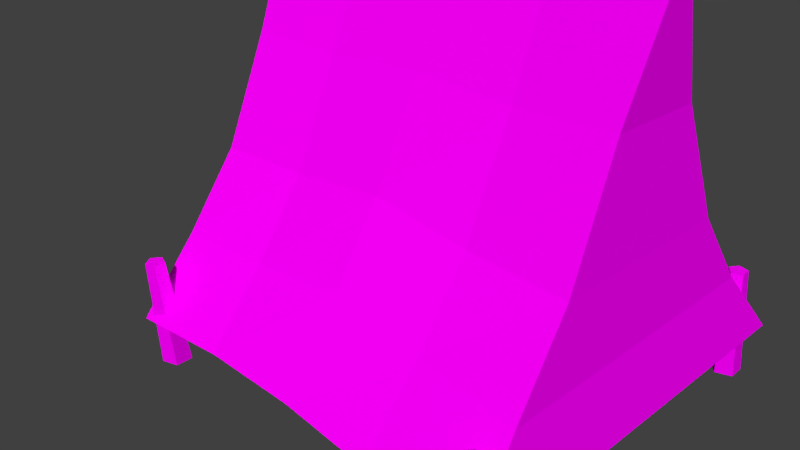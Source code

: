 # Source: Zelt_2.blend  (saved by Blender 2.72.0; exported with 4.5.12 LTS)
import bpy
from mathutils import Matrix  # noqa: F401  (used for matrix-valued properties, if any)

bpy.ops.wm.read_factory_settings(use_empty=True)
scene = bpy.context.scene
scene.name = 'Scene'

# ---- collections
col_collection_1 = bpy.data.collections.new('Collection 1'); scene.collection.children.link(col_collection_1)

# ---- images (referenced by path relative to the original .blend; pixels are not part of the script)
import os
ASSET_DIR = os.environ.get("B2B_ASSET_DIR", "")  # directory of the original .blend (textures are referenced by path, not embedded)
HERE = os.path.dirname(os.path.abspath(__file__))  # packed textures are extracted next to this script under _unpacked/

def load_image(name, relpath, width, height, colorspace="sRGB"):
    """Load a texture the original file referenced (path relative to the .blend, or extracted next to this script)."""
    p = next((c for c in (os.path.join(HERE, relpath), os.path.join(ASSET_DIR, relpath)) if relpath and os.path.exists(c)), "")
    if p:
        img = bpy.data.images.load(p, check_existing=True)
        img.name = name
    else:  # same state as the original file: an image datablock whose file is absent (Cycles renders it pink)
        img = bpy.data.images.new(name, width, height)
        img.source = "FILE"
        img.filepath = "//" + (relpath or name)
    img.colorspace_settings.name = colorspace
    return img
img_holz_8_png = load_image('Holz_8.png', 'Holz_8.png', 1024, 1024, 'sRGB')
img_stoff_1_nor_png = load_image('Stoff_1_nor.png', 'Stoff_1_nor.png', 1024, 1024, 'sRGB')

# ---- materials (node trees are filled in below, after node groups)
mat_material_001 = bpy.data.materials.new('Material.001')
mat_material_001.alpha_threshold = 0.0
mat_material_001.roughness = 0.5
mat_material_002 = bpy.data.materials.new('Material.002')
mat_material_002.alpha_threshold = 0.0
mat_material_002.roughness = 0.5
mat_material = bpy.data.materials.new('Material')
mat_material.alpha_threshold = 0.0
mat_material.roughness = 0.5

# ---- material node trees
mat_material_001.use_nodes = True; mat_material_001.node_tree.nodes.clear()
_N = mat_material_001.node_tree.nodes; _L = mat_material_001.node_tree.links
n0 = _N.new('ShaderNodeOutputMaterial'); n0.name = 'Material Output'; n0.location = (300, 300)
n1 = _N.new('ShaderNodeBsdfDiffuse'); n1.name = 'Diffuse BSDF'; n1.location = (10, 300)
n2 = _N.new('ShaderNodeTexImage'); n2.name = 'Image Texture'; n2.location = (-180, 300)
n2.width = 140
n2.image = img_holz_8_png
_L.new(n1.outputs[0], n0.inputs[0])
_L.new(n2.outputs[0], n1.inputs[0])
n0.is_active_output = True
mat_material_002.use_nodes = True; mat_material_002.node_tree.nodes.clear()
_N = mat_material_002.node_tree.nodes; _L = mat_material_002.node_tree.links
n0 = _N.new('ShaderNodeOutputMaterial'); n0.name = 'Material Output'; n0.location = (300, 300)
n1 = _N.new('ShaderNodeBsdfDiffuse'); n1.name = 'Diffuse BSDF'; n1.location = (10, 300)
n2 = _N.new('ShaderNodeTexImage'); n2.name = 'Image Texture'; n2.location = (-180, 300)
n2.width = 140
n2.image = img_stoff_1_nor_png
_L.new(n1.outputs[0], n0.inputs[0])
_L.new(n2.outputs[0], n1.inputs[0])
n0.is_active_output = True
mat_material.use_nodes = True; mat_material.node_tree.nodes.clear()
_N = mat_material.node_tree.nodes; _L = mat_material.node_tree.links
n0 = _N.new('ShaderNodeOutputMaterial'); n0.name = 'Material Output'; n0.location = (300, 300)
n1 = _N.new('ShaderNodeEmission'); n1.name = 'Emission'; n1.location = (110, 300)
n1.inputs[0].default_value = (0.8, 0.8, 0.8, 1.0)
_L.new(n1.outputs[0], n0.inputs[0])
n0.is_active_output = True

# ---- world
world_world = bpy.data.worlds.new('World'); scene.world = world_world
world_world.color = (0.05088, 0.05088, 0.05088)
world_world.use_sun_shadow = False
world_world.sun_shadow_jitter_overblur = 0.0
world_world.cycles.sampling_method = 'MANUAL'
world_world.cycles.sample_map_resolution = 256

# ---- cameras
cam_camera = bpy.data.cameras.new('Camera')
cam_camera.clip_end = 100.0
cam_camera.lens = 35.0
cam_camera.sensor_width = 32.0
cam_camera.sensor_height = 18.0
cam_camera.ortho_scale = 7.314
cam_camera.dof.focus_distance = 0.0

# ---- meshes
me_cylinder_007 = bpy.data.meshes.new('Cylinder.007')
me_cylinder_007.from_pydata([(-4.255e-09, 0.6431, 0.3669), (0.6116, 0.1987, 0.3669), (0.378, -0.5202, 0.3669), (-0.378, -0.5202, 0.3669), (-0.6116, 0.1987, 0.3669), (-0.369, 1.395, -0.2998), (0.582, 0.7044, -0.2998), (0.2188, -0.4136, -0.2998), (-0.9568, -0.4136, -0.2998), (-1.32, 0.7044, -0.2998)], [], [(5, 0, 1, 6), (6, 1, 2, 7), (7, 2, 3, 8), (1, 0, 4, 3, 2), (9, 4, 0, 5), (8, 3, 4, 9), (5, 6, 7, 8, 9)])
_uv = me_cylinder_007.uv_layers.new(name='UVMap')
_uv.uv.foreach_set('vector', [0.372, 0.2141, 0.422, 0.0873, 0.561, 0.07064, 0.5173, 0.2157, 0.5173, 0.2157, 0.561, 0.07064, 0.6996, 0.02159, 0.742, 0.1632, 0.742, 0.1632, 0.6996, 0.02159, 0.8558, 0.002506, 0.9999, 0.1213, 0.4011, 0.7087, 0.2804, 0.7479, 0.2057, 0.6452, 0.2804, 0.5425, 0.4011, 0.5817, 0.2948, 0.206, 0.2867, 0.04905, 0.422, 0.0873, 0.372, 0.2141, 0.1313, 0.197, 0.1266, 0.0001137, 0.2867, 0.04905, 0.2948, 0.206, 0.372, 0.2141, 0.5173, 0.2157, 0.742, 0.1632, 0.9999, 0.1213, 0.2948, 0.206])
me_cylinder_007.materials.append(mat_material_001)
me_cylinder_007.use_remesh_preserve_volume = False
me_cylinder_007.use_remesh_preserve_attributes = False
me_cylinder_007.use_mirror_vertex_groups = False
me_cylinder_007.update()
me_cylinder_006 = bpy.data.meshes.new('Cylinder.006')
me_cylinder_006.from_pydata([(-4.255e-09, 0.6431, 0.3669), (0.6116, 0.1987, 0.3669), (0.378, -0.5202, 0.3669), (-0.378, -0.5202, 0.3669), (-0.6116, 0.1987, 0.3669), (-0.369, 1.395, -0.2998), (0.582, 0.7044, -0.2998), (0.2188, -0.4136, -0.2998), (-0.9568, -0.4136, -0.2998), (-1.32, 0.7044, -0.2998)], [], [(5, 0, 1, 6), (6, 1, 2, 7), (7, 2, 3, 8), (1, 0, 4, 3, 2), (9, 4, 0, 5), (8, 3, 4, 9), (5, 6, 7, 8, 9)])
_uv = me_cylinder_006.uv_layers.new(name='UVMap')
_uv.uv.foreach_set('vector', [0.372, 0.2141, 0.422, 0.0873, 0.561, 0.07064, 0.5173, 0.2157, 0.5173, 0.2157, 0.561, 0.07064, 0.6996, 0.02159, 0.742, 0.1632, 0.742, 0.1632, 0.6996, 0.02159, 0.8558, 0.002506, 0.9999, 0.1213, 0.4011, 0.7087, 0.2804, 0.7479, 0.2057, 0.6452, 0.2804, 0.5425, 0.4011, 0.5817, 0.2948, 0.206, 0.2867, 0.04905, 0.422, 0.0873, 0.372, 0.2141, 0.1313, 0.197, 0.1266, 0.0001137, 0.2867, 0.04905, 0.2948, 0.206, 0.372, 0.2141, 0.5173, 0.2157, 0.742, 0.1632, 0.9999, 0.1213, 0.2948, 0.206])
me_cylinder_006.materials.append(mat_material_001)
me_cylinder_006.use_remesh_preserve_volume = False
me_cylinder_006.use_remesh_preserve_attributes = False
me_cylinder_006.use_mirror_vertex_groups = False
me_cylinder_006.update()
me_plane_003 = bpy.data.meshes.new('Plane.003')
me_plane_003.from_pydata([(-1.0, -1.0, 0.0), (1.0, -1.0, 0.0), (-1.0, 1.0, 0.0), (1.056, 1.0, -9.256e-09), (-1.0, 0.1152, 0.1804), (0.0, -0.9628, 0.05061), (0.9814, 0.1152, 0.1804), (0.0, 0.9501, 0.07249), (0.0, 0.05048, 0.1788), (-1.0, -0.4459, 0.1116), (0.5, -0.9633, 0.04684), (1.0, 0.5541, 0.1116), (-0.5, 0.9608, 0.05696), (-1.0, 0.5541, 0.1116), (-0.5, -0.9633, 0.04684), (0.9627, -0.4459, 0.1116), (0.5, 0.9608, 0.05696), (0.0, 0.4645, 0.1462), (0.0, -0.4596, 0.1361), (-0.5, 0.1009, 0.2011), (0.5, 0.1009, 0.2011), (0.5, 0.5274, 0.1505), (-0.5, 0.5274, 0.1505), (-0.5, -0.4347, 0.1454), (0.5, -0.4347, 0.1454), (1.0, -1.022, 0.0504), (-1.0, -1.022, 0.0504), (1.056, 0.0293, 2.226), (-1.0, 0.0293, 2.226), (0.9814, -0.3158, 1.169), (1.018e-07, -0.9688, 0.06427), (-1.0, -0.3158, 1.169), (2.421e-07, 0.05127, 2.134), (1.639e-07, -0.3509, 1.099), (0.9627, -0.6565, 0.5946), (-0.5, -0.9715, 0.06568), (-1.0, -0.1308, 1.683), (0.5, 0.04656, 2.154), (1.0, -0.1308, 1.683), (0.5, -0.9715, 0.06568), (-1.0, -0.6565, 0.5946), (-0.5, 0.04656, 2.154), (1.981e-07, -0.1549, 1.567), (1.303e-07, -0.6474, 0.5668), (0.5, -0.3095, 1.142), (-0.5, -0.3095, 1.142), (-0.5, -0.1191, 1.633), (0.5, -0.1191, 1.633), (0.5, -0.6281, 0.5891), (-0.5, -0.6281, 0.5891), (-1.08, 0.4491, 1.264), (-1.117, 0.5854, 0.9509), (-1.026, 0.1798, 0.9702), (-1.063, 0.2529, 0.8025), (-0.9847, -0.1137, 0.7055), (-1.021, -0.07542, 0.6176), (-0.9633, -0.5035, 0.3206), (-1.0, -0.5497, 0.3498)], [], [(21, 11, 3, 16), (22, 17, 7, 12), (23, 18, 8, 19), (24, 15, 6, 20), (17, 21, 16, 7), (8, 20, 21, 17), (20, 6, 11, 21), (13, 22, 12, 2), (4, 19, 22, 13), (19, 8, 17, 22), (9, 23, 19, 4), (0, 14, 23, 9), (14, 5, 18, 23), (18, 24, 20, 8), (5, 10, 24, 18), (10, 1, 15, 24), (46, 36, 28, 41), (47, 42, 32, 37), (48, 43, 33, 44), (49, 40, 31, 45), (42, 46, 41, 32), (33, 45, 46, 42), (45, 31, 36, 46), (38, 47, 37, 27), (29, 44, 47, 38), (44, 33, 42, 47), (34, 48, 44, 29), (25, 39, 48, 34), (39, 30, 43, 48), (43, 49, 45, 33), (30, 35, 49, 43), (35, 26, 40, 49), (0, 26, 35, 14), (14, 35, 30, 5), (5, 30, 39, 10), (10, 39, 25, 1), (11, 38, 27, 3), (6, 29, 38, 11), (15, 34, 29, 6), (1, 25, 34, 15), (13, 2, 51, 53), (4, 13, 53, 55), (9, 4, 55, 57), (36, 52, 50, 28), (31, 54, 52, 36), (40, 56, 54, 31), (9, 57, 26, 0), (26, 57, 56, 40)])
_uv = me_plane_003.uv_layers.new(name='UVMap')
_uv.uv.foreach_set('vector', [1.157, -0.179, 1.172, -0.37, 1.347, -0.3906, 1.326, -0.1783, 1.158, 0.2035, 1.133, 0.01234, 1.32, 0.01227, 1.326, 0.2027, 0.7849, 0.2096, 0.7714, 0.0126, 0.9723, 0.01246, 0.9935, 0.2053, 0.7846, -0.1844, 0.7865, -0.3634, 1.002, -0.3646, 0.9931, -0.1804, 1.133, 0.01234, 1.157, -0.179, 1.326, -0.1783, 1.32, 0.01227, 0.9723, 0.01246, 0.9931, -0.1804, 1.157, -0.179, 1.133, 0.01234, 0.9931, -0.1804, 1.002, -0.3646, 1.172, -0.37, 1.157, -0.179, 1.172, 0.3942, 1.158, 0.2035, 1.326, 0.2027, 1.347, 0.3937, 1.003, 0.3959, 0.9935, 0.2053, 1.158, 0.2035, 1.172, 0.3942, 0.9935, 0.2053, 0.9723, 0.01246, 1.133, 0.01234, 1.158, 0.2035, 0.7884, 0.4033, 0.7849, 0.2096, 0.9935, 0.2053, 1.003, 0.3959, 0.5738, 0.422, 0.5665, 0.2189, 0.7849, 0.2096, 0.7884, 0.4033, 0.5665, 0.2189, 0.5657, 0.01274, 0.7714, 0.0126, 0.7849, 0.2096, 0.7714, 0.0126, 0.7846, -0.1844, 0.9931, -0.1804, 0.9723, 0.01246, 0.5657, 0.01274, 0.5663, -0.1933, 0.7846, -0.1844, 0.7714, 0.0126, 0.5663, -0.1933, 0.5734, -0.3962, 0.7865, -0.3634, 0.7846, -0.1844, -0.1469, 0.2051, -0.1645, 0.3973, -0.3821, 0.3967, -0.3568, 0.2044, -0.1466, -0.1799, -0.1173, 0.01261, -0.3495, 0.01243, -0.3565, -0.1795, 0.3044, -0.1844, 0.3185, 0.01282, 0.07907, 0.01274, 0.05606, -0.1809, 0.3044, 0.2101, 0.3012, 0.4042, 0.04502, 0.3989, 0.05584, 0.2064, -0.1173, 0.01261, -0.1469, 0.2051, -0.3568, 0.2044, -0.3495, 0.01243, 0.07907, 0.01274, 0.05584, 0.2064, -0.1469, 0.2051, -0.1173, 0.01261, 0.05584, 0.2064, 0.04502, 0.3989, -0.1645, 0.3973, -0.1469, 0.2051, -0.1639, -0.3721, -0.1466, -0.1799, -0.3565, -0.1795, -0.3815, -0.3932, 0.04567, -0.3662, 0.05606, -0.1809, -0.1466, -0.1799, -0.1639, -0.3721, 0.05606, -0.1809, 0.07907, 0.01274, -0.1173, 0.01261, -0.1466, -0.1799, 0.302, -0.3639, 0.3044, -0.1844, 0.05606, -0.1809, 0.04567, -0.3662, 0.5519, -0.3958, 0.5579, -0.1932, 0.3044, -0.1844, 0.302, -0.3639, 0.5579, -0.1932, 0.5597, 0.01274, 0.3185, 0.01282, 0.3044, -0.1844, 0.3185, 0.01282, 0.3044, 0.2101, 0.05584, 0.2064, 0.07907, 0.01274, 0.5597, 0.01274, 0.5581, 0.2188, 0.3044, 0.2101, 0.3185, 0.01282, 0.5581, 0.2188, 0.5523, 0.4216, 0.3012, 0.4042, 0.3044, 0.2101, 0.5738, 0.422, 0.5523, 0.4216, 0.5581, 0.2188, 0.5665, 0.2189, 0.5665, 0.2189, 0.5581, 0.2188, 0.5597, 0.01274, 0.5657, 0.01274, 0.5657, 0.01274, 0.5597, 0.01274, 0.5579, -0.1932, 0.5663, -0.1933, 0.5663, -0.1933, 0.5579, -0.1932, 0.5519, -0.3958, 0.5734, -0.3962, 0.48, 0.5317, 0.48, 1.199, 0.3366, 1.368, 0.3366, 0.4226, 0.626, 0.6245, 0.626, 1.044, 0.48, 1.199, 0.48, 0.5317, 0.8369, 0.6872, 0.8369, 0.8922, 0.626, 1.044, 0.626, 0.6245, 1.052, 0.7336, 1.052, 0.755, 0.8369, 0.8922, 0.8369, 0.6872, 0.1833, 0.5361, 0.3215, 0.4226, 0.3361, 0.8285, 0.1928, 0.8302, 0.04033, 0.6332, 0.1833, 0.5361, 0.1928, 0.8302, 0.04579, 0.8189, -0.1686, 0.702, 0.04033, 0.6332, 0.04579, 0.8189, -0.1657, 0.8031, 0.1854, 1.223, 0.1944, 0.9203, 0.3361, 0.9866, 0.3216, 1.396, 0.04414, 1.064, 0.04915, 0.8673, 0.1944, 0.9203, 0.1854, 1.223, -0.1628, 0.907, -0.1476, 0.785, 0.04915, 0.8673, 0.04414, 1.064, -0.1686, 0.702, -0.1657, 0.8031, -0.3815, 0.7758, -0.3821, 0.7544, -0.3815, 0.7758, -0.1657, 0.8031, -0.1476, 0.785, -0.1628, 0.907])
me_plane_003.materials.append(mat_material_002)
me_plane_003.use_remesh_preserve_volume = False
me_plane_003.use_remesh_preserve_attributes = False
me_plane_003.use_mirror_vertex_groups = False
me_plane_003.update()
me_cylinder_003 = bpy.data.meshes.new('Cylinder.003')
me_cylinder_003.from_pydata([(-4.255e-09, 0.6431, 0.3669), (0.6116, 0.1987, 0.3669), (0.378, -0.5202, 0.3669), (-0.378, -0.5202, 0.3669), (-0.6116, 0.1987, 0.3669), (-0.369, 1.395, -0.2998), (0.582, 0.7044, -0.2998), (0.2188, -0.4136, -0.2998), (-0.9568, -0.4136, -0.2998), (-1.32, 0.7044, -0.2998)], [], [(5, 0, 1, 6), (6, 1, 2, 7), (7, 2, 3, 8), (1, 0, 4, 3, 2), (9, 4, 0, 5), (8, 3, 4, 9), (5, 6, 7, 8, 9)])
_uv = me_cylinder_003.uv_layers.new(name='UVMap')
_uv.uv.foreach_set('vector', [0.372, 0.2141, 0.422, 0.0873, 0.561, 0.07064, 0.5173, 0.2157, 0.5173, 0.2157, 0.561, 0.07064, 0.6996, 0.02159, 0.742, 0.1632, 0.742, 0.1632, 0.6996, 0.02159, 0.8558, 0.002506, 0.9999, 0.1213, 0.4011, 0.7087, 0.2804, 0.7479, 0.2057, 0.6452, 0.2804, 0.5425, 0.4011, 0.5817, 0.2948, 0.206, 0.2867, 0.04905, 0.422, 0.0873, 0.372, 0.2141, 0.1313, 0.197, 0.1266, 0.0001137, 0.2867, 0.04905, 0.2948, 0.206, 0.372, 0.2141, 0.5173, 0.2157, 0.742, 0.1632, 0.9999, 0.1213, 0.2948, 0.206])
me_cylinder_003.materials.append(mat_material_001)
me_cylinder_003.use_remesh_preserve_volume = False
me_cylinder_003.use_remesh_preserve_attributes = False
me_cylinder_003.use_mirror_vertex_groups = False
me_cylinder_003.update()
me_cylinder_002 = bpy.data.meshes.new('Cylinder.002')
me_cylinder_002.from_pydata([(-4.255e-09, 0.6431, 0.3669), (0.6116, 0.1987, 0.3669), (0.378, -0.5202, 0.3669), (-0.378, -0.5202, 0.3669), (-0.6116, 0.1987, 0.3669), (-0.369, 1.395, -0.2998), (0.582, 0.7044, -0.2998), (0.2188, -0.4136, -0.2998), (-0.9568, -0.4136, -0.2998), (-1.32, 0.7044, -0.2998)], [], [(5, 0, 1, 6), (6, 1, 2, 7), (7, 2, 3, 8), (1, 0, 4, 3, 2), (9, 4, 0, 5), (8, 3, 4, 9), (5, 6, 7, 8, 9)])
_uv = me_cylinder_002.uv_layers.new(name='UVMap')
_uv.uv.foreach_set('vector', [0.372, 0.2141, 0.422, 0.0873, 0.561, 0.07064, 0.5173, 0.2157, 0.5173, 0.2157, 0.561, 0.07064, 0.6996, 0.02159, 0.742, 0.1632, 0.742, 0.1632, 0.6996, 0.02159, 0.8558, 0.002506, 0.9999, 0.1213, 0.4011, 0.7087, 0.2804, 0.7479, 0.2057, 0.6452, 0.2804, 0.5425, 0.4011, 0.5817, 0.2948, 0.206, 0.2867, 0.04905, 0.422, 0.0873, 0.372, 0.2141, 0.1313, 0.197, 0.1266, 0.0001137, 0.2867, 0.04905, 0.2948, 0.206, 0.372, 0.2141, 0.5173, 0.2157, 0.742, 0.1632, 0.9999, 0.1213, 0.2948, 0.206])
me_cylinder_002.materials.append(mat_material_001)
me_cylinder_002.use_remesh_preserve_volume = False
me_cylinder_002.use_remesh_preserve_attributes = False
me_cylinder_002.use_mirror_vertex_groups = False
me_cylinder_002.update()
me_plane = bpy.data.meshes.new('Plane')
me_plane.from_pydata([(-1.0, -1.0, 0.0), (1.0, -1.0, 0.0), (-1.0, 1.0, 0.0), (1.0, 1.0, 0.0)], [], [(0, 1, 3, 2)])
me_plane.materials.append(mat_material)
me_plane.use_remesh_preserve_volume = False
me_plane.use_remesh_preserve_attributes = False
me_plane.use_mirror_vertex_groups = False
me_plane.update()

# ---- objects
ob_cylinder_005 = bpy.data.objects.new('Cylinder.005', me_cylinder_007)
ob_cylinder_004 = bpy.data.objects.new('Cylinder.004', me_cylinder_006)
ob_plane_low_001 = bpy.data.objects.new('Plane_low.001', me_plane_003)
ob_cylinder_003 = bpy.data.objects.new('Cylinder.003', me_cylinder_003)
ob_cylinder_002 = bpy.data.objects.new('Cylinder.002', me_cylinder_002)
ob_plane = bpy.data.objects.new('Plane', me_plane)
ob_camera = bpy.data.objects.new('Camera', cam_camera)

# ---- transforms, parenting, visibility, modifiers, constraints
ob_cylinder_005.location = (4.153, 1.301, 0.2367)
ob_cylinder_005.rotation_euler = (0.0, -0.0, -0.9022)
ob_cylinder_005.scale = (0.1623, 0.1623, 1.87)
ob_cylinder_005.lineart.crease_threshold = 0.0
ob_cylinder_004.location = (-0.1965, 1.442, 0.2367)
ob_cylinder_004.rotation_euler = (0.0, -0.0, -0.9022)
ob_cylinder_004.scale = (0.1694, 0.1668, 1.87)
ob_cylinder_004.lineart.crease_threshold = 0.0
ob_plane_low_001.location = (1.964, 0.4826, 2.255)
ob_plane_low_001.rotation_euler = (1.062, -0.0, 3.142)
ob_plane_low_001.scale = (-2.295, -2.326, -1.819)
ob_plane_low_001.lineart.crease_threshold = 0.0
ob_cylinder_003.location = (-0.1965, -2.877, 0.2367)
ob_cylinder_003.rotation_euler = (0.0, -0.0, -0.9022)
ob_cylinder_003.scale = (0.1694, 0.1668, 1.87)
ob_cylinder_003.lineart.crease_threshold = 0.0
ob_cylinder_002.location = (4.153, -2.737, 0.2367)
ob_cylinder_002.rotation_euler = (0.0, -0.0, -0.9022)
ob_cylinder_002.scale = (0.1623, 0.1623, 1.87)
ob_cylinder_002.lineart.crease_threshold = 0.0
ob_plane.location = (0.0, 6.642, 6.903)
ob_plane.rotation_euler = (2.316, -0.0, 0.0)
ob_plane.scale = (3.395, 3.395, 3.395)
ob_plane.lineart.crease_threshold = 0.0
ob_camera.location = (7.481, -6.508, 5.344)
ob_camera.rotation_euler = (1.109, 0.01082, 0.8149)
ob_camera.lock_rotations_4d = False
ob_camera.empty_display_type = 'ARROWS'
ob_camera.color = (0.0, 0.0, 0.0, 0.0)
ob_camera.display_type = 'WIRE'
ob_camera.lineart.crease_threshold = 0.0

# ---- collection membership
col_collection_1.objects.link(ob_cylinder_005)
col_collection_1.objects.link(ob_cylinder_004)
col_collection_1.objects.link(ob_plane_low_001)
col_collection_1.objects.link(ob_cylinder_003)
col_collection_1.objects.link(ob_cylinder_002)
col_collection_1.objects.link(ob_plane)
col_collection_1.objects.link(ob_camera)

# ---- scene / render settings (as saved in the file)
scene.camera = ob_camera
scene.frame_start = 1; scene.frame_end = 250; scene.frame_set(1)
scene.render.engine = 'CYCLES'
scene.render.resolution_percentage = 50
scene.render.dither_intensity = 0.0
scene.cycles.use_denoising = False
scene.cycles.samples = 10
scene.cycles.sampling_pattern = 'TABULATED_SOBOL'
scene.cycles.light_sampling_threshold = 0.0
scene.cycles.use_adaptive_sampling = False
scene.cycles.use_light_tree = False
scene.cycles.blur_glossy = 0.0
scene.cycles.pixel_filter_type = 'GAUSSIAN'
scene.cycles.sample_clamp_indirect = 0.0
scene.view_settings.view_transform = 'Standard'
bpy.context.view_layer.update()

# ---- added for rendering (the .blend has no usable light): sun
light_auto_sun = bpy.data.lights.new('AutoSun', 'SUN')
light_auto_sun.energy = 3.0
light_auto_sun.angle = 0.0523599
ob_auto_sun = bpy.data.objects.new('AutoSun', light_auto_sun)
scene.collection.objects.link(ob_auto_sun)
ob_auto_sun.rotation_euler = (0.872665, 0.174533, 0.523599)
bpy.context.view_layer.update()
